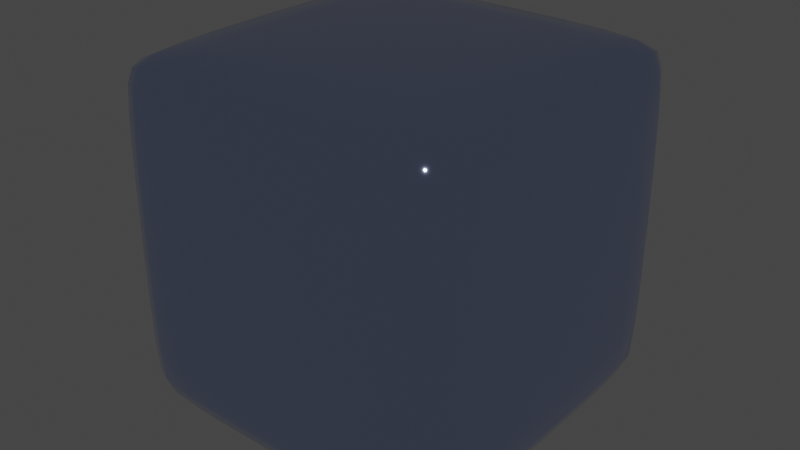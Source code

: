 # Source: Box.blend  (saved by Blender 3.1.7; exported with 4.5.12 LTS)
import bpy
from mathutils import Matrix  # noqa: F401  (used for matrix-valued properties, if any)

bpy.ops.wm.read_factory_settings(use_empty=True)
scene = bpy.context.scene
scene.name = 'Scene'

# ---- collections
col_collection = bpy.data.collections.new('Collection'); scene.collection.children.link(col_collection)

# ---- materials (node trees are filled in below, after node groups)
mat_material = bpy.data.materials.new('Material')
mat_material.use_transparent_shadow = False

# ---- material node trees
mat_material.use_nodes = True; mat_material.node_tree.nodes.clear()
_N = mat_material.node_tree.nodes; _L = mat_material.node_tree.links
n0 = _N.new('ShaderNodeBsdfPrincipled'); n0.name = 'Principled BSDF'; n0.location = (10, 300)
n0.distribution = 'GGX'
n0.subsurface_method = 'RANDOM_WALK_SKIN'
n0.inputs[0].default_value = (0.5519, 0.6496, 1.0, 1.0)
n0.inputs[1].default_value = 1.0
n0.inputs[2].default_value = 0.05241
n0.inputs[3].default_value = 1.45
n0.inputs[27].default_value = (0.0, 0.0, 0.0, 1.0)
n0.inputs[28].default_value = 1.0
n1 = _N.new('ShaderNodeOutputMaterial'); n1.name = 'Material Output'; n1.location = (300, 300)
_L.new(n0.outputs[0], n1.inputs[0])
n1.is_active_output = True

# ---- world
world_world = bpy.data.worlds.new('World'); scene.world = world_world
world_world.use_nodes = True; world_world.node_tree.nodes.clear()
_N = world_world.node_tree.nodes; _L = world_world.node_tree.links
n0 = _N.new('ShaderNodeOutputWorld'); n0.name = 'World Output'; n0.location = (300, 300)
n1 = _N.new('ShaderNodeBackground'); n1.name = 'Background'; n1.location = (10, 300)
n1.inputs[0].default_value = (0.05088, 0.05088, 0.05088, 1.0)
_L.new(n1.outputs[0], n0.inputs[0])
n0.is_active_output = True
world_world.color = (0.05088, 0.05088, 0.05088)
world_world.use_sun_shadow = False
world_world.sun_shadow_jitter_overblur = 0.0

# ---- meshes
me_cube_001 = bpy.data.meshes.new('Cube.001')
me_cube_001.from_pydata([(-1.0, -1.0, -1.0), (-1.0, -1.0, 1.0), (-1.0, 1.0, -1.0), (-1.0, 1.0, 1.0), (1.0, -1.0, -1.0), (1.0, -1.0, 1.0), (1.0, 1.0, -1.0), (1.0, 1.0, 1.0)], [], [(0, 1, 3, 2), (2, 3, 7, 6), (6, 7, 5, 4), (4, 5, 1, 0), (2, 6, 4, 0), (7, 3, 1, 5)])
me_cube_001.polygons.foreach_set('use_smooth', [True] * 6)
_uv = me_cube_001.uv_layers.new(name='UVMap')
_uv.uv.foreach_set('vector', [0.375, 0.0, 0.625, 0.0, 0.625, 0.25, 0.375, 0.25, 0.375, 0.25, 0.625, 0.25, 0.625, 0.5, 0.375, 0.5, 0.375, 0.5, 0.625, 0.5, 0.625, 0.75, 0.375, 0.75, 0.375, 0.75, 0.625, 0.75, 0.625, 1.0, 0.375, 1.0, 0.125, 0.5, 0.375, 0.5, 0.375, 0.75, 0.125, 0.75, 0.625, 0.5, 0.875, 0.5, 0.875, 0.75, 0.625, 0.75])
me_cube_001.materials.append(None)
me_cube_001.use_remesh_fix_poles = True
me_cube_001.use_remesh_preserve_attributes = False
me_cube_001.update()

# ---- objects
ob_cube = bpy.data.objects.new('Cube', me_cube_001)

# ---- transforms, parenting, visibility, modifiers, constraints
ob_cube.location = (0.0, 0.0, 1.0)
ob_cube.material_slots[0].link = 'OBJECT'; ob_cube.material_slots[0].material = mat_material
_m = ob_cube.modifiers.new('Bevel', 'BEVEL')
_m = ob_cube.modifiers.new('Subdivision', 'SUBSURF')
_m.levels = 4

# ---- collection membership
col_collection.objects.link(ob_cube)

# ---- scene / render settings (as saved in the file)
scene.frame_start = 1; scene.frame_end = 250; scene.frame_set(1)
scene.render.engine = 'BLENDER_EEVEE_NEXT'
scene.cycles.sampling_pattern = 'TABULATED_SOBOL'
scene.cycles.use_light_tree = False
scene.view_settings.view_transform = 'Filmic'
bpy.context.view_layer.update()

# ---- added for rendering (the .blend has no active camera and no usable light): camera, sun
cam_auto = bpy.data.cameras.new('AutoCamera')
cam_auto.lens = 50.0
cam_auto.sensor_width = 36.0
cam_auto.clip_end = 1000.0
ob_auto_camera = bpy.data.objects.new('AutoCamera', cam_auto)
scene.collection.objects.link(ob_auto_camera)
ob_auto_camera.location = (3.20507, -3.84609, 3.56406)
ob_auto_camera.rotation_euler = (1.09748, -7.21219e-08, 0.694738)
scene.camera = ob_auto_camera
light_auto_sun = bpy.data.lights.new('AutoSun', 'SUN')
light_auto_sun.energy = 3.0
light_auto_sun.angle = 0.0523599
ob_auto_sun = bpy.data.objects.new('AutoSun', light_auto_sun)
scene.collection.objects.link(ob_auto_sun)
ob_auto_sun.rotation_euler = (0.872665, 0.174533, 0.523599)
bpy.context.view_layer.update()
